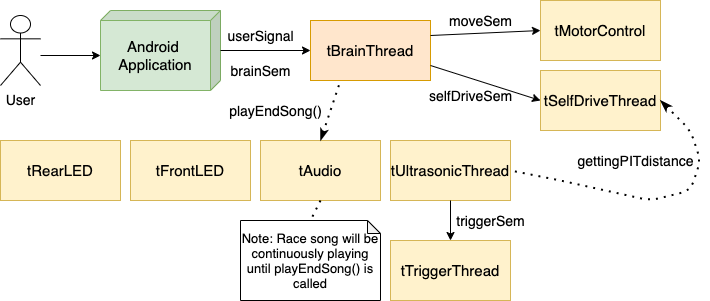

The diagram above was exported from draw.io. Its source (the exported page's mxGraphModel, read from the mxfile embedded in the PNG):
<mxGraphModel dx="1554" dy="870" grid="1" gridSize="10" guides="1" tooltips="1" connect="1" arrows="1" fold="1" page="1" pageScale="1" pageWidth="827" pageHeight="1169" math="0" shadow="0">
  <root>
    <mxCell id="0" />
    <mxCell id="1" parent="0" />
    <mxCell id="ncnpjVPLVtLj5lL51PnS-1" value="&lt;font style=&quot;font-size: 14px&quot;&gt;User&lt;/font&gt;" style="shape=umlActor;verticalLabelPosition=bottom;verticalAlign=top;html=1;outlineConnect=0;" vertex="1" parent="1">
      <mxGeometry x="20" y="25" width="40" height="70" as="geometry" />
    </mxCell>
    <mxCell id="ncnpjVPLVtLj5lL51PnS-4" value="&lt;font style=&quot;font-size: 15px&quot;&gt;Android &lt;br&gt;Application&lt;/font&gt;" style="shape=cube;whiteSpace=wrap;html=1;boundedLbl=1;backgroundOutline=1;darkOpacity=0.05;darkOpacity2=0.1;size=10;flipH=1;fillColor=#d5e8d4;strokeColor=#82b366;" vertex="1" parent="1">
      <mxGeometry x="120" y="20" width="120" height="80" as="geometry" />
    </mxCell>
    <mxCell id="ncnpjVPLVtLj5lL51PnS-5" value="" style="endArrow=classic;html=1;entryX=0;entryY=0;entryDx=120;entryDy=45;entryPerimeter=0;" edge="1" parent="1" target="ncnpjVPLVtLj5lL51PnS-4">
      <mxGeometry width="50" height="50" relative="1" as="geometry">
        <mxPoint x="60" y="65" as="sourcePoint" />
        <mxPoint x="440" y="275" as="targetPoint" />
      </mxGeometry>
    </mxCell>
    <mxCell id="ncnpjVPLVtLj5lL51PnS-6" value="&lt;font style=&quot;font-size: 15px&quot;&gt;tBrainThread&lt;/font&gt;" style="rounded=0;whiteSpace=wrap;html=1;fillColor=#ffe6cc;strokeColor=#d79b00;" vertex="1" parent="1">
      <mxGeometry x="330" y="30" width="120" height="60" as="geometry" />
    </mxCell>
    <mxCell id="ncnpjVPLVtLj5lL51PnS-7" value="" style="endArrow=classic;html=1;entryX=0;entryY=0.5;entryDx=0;entryDy=0;" edge="1" parent="1" source="ncnpjVPLVtLj5lL51PnS-4" target="ncnpjVPLVtLj5lL51PnS-6">
      <mxGeometry width="50" height="50" relative="1" as="geometry">
        <mxPoint x="390" y="325" as="sourcePoint" />
        <mxPoint x="440" y="275" as="targetPoint" />
      </mxGeometry>
    </mxCell>
    <mxCell id="ncnpjVPLVtLj5lL51PnS-8" value="&lt;font style=&quot;font-size: 14px&quot;&gt;userSignal&lt;/font&gt;" style="text;html=1;align=center;verticalAlign=middle;resizable=0;points=[];autosize=1;strokeColor=none;" vertex="1" parent="1">
      <mxGeometry x="240" y="35" width="80" height="20" as="geometry" />
    </mxCell>
    <mxCell id="ncnpjVPLVtLj5lL51PnS-9" value="&lt;font style=&quot;font-size: 15px&quot;&gt;tMotorControl&lt;/font&gt;" style="rounded=0;whiteSpace=wrap;html=1;fillColor=#fff2cc;strokeColor=#d6b656;" vertex="1" parent="1">
      <mxGeometry x="560" y="10" width="120" height="60" as="geometry" />
    </mxCell>
    <mxCell id="ncnpjVPLVtLj5lL51PnS-10" value="" style="endArrow=classic;html=1;exitX=1;exitY=0.25;exitDx=0;exitDy=0;entryX=0;entryY=0.5;entryDx=0;entryDy=0;" edge="1" parent="1" source="ncnpjVPLVtLj5lL51PnS-6" target="ncnpjVPLVtLj5lL51PnS-9">
      <mxGeometry width="50" height="50" relative="1" as="geometry">
        <mxPoint x="390" y="335" as="sourcePoint" />
        <mxPoint x="440" y="285" as="targetPoint" />
      </mxGeometry>
    </mxCell>
    <mxCell id="ncnpjVPLVtLj5lL51PnS-11" value="&lt;span style=&quot;font-size: 14px&quot;&gt;moveSem&lt;/span&gt;" style="text;html=1;align=center;verticalAlign=middle;resizable=0;points=[];autosize=1;strokeColor=none;" vertex="1" parent="1">
      <mxGeometry x="460" y="20" width="80" height="20" as="geometry" />
    </mxCell>
    <mxCell id="ncnpjVPLVtLj5lL51PnS-12" value="&lt;font style=&quot;font-size: 15px&quot;&gt;tRearLED&lt;/font&gt;" style="rounded=0;whiteSpace=wrap;html=1;fillColor=#fff2cc;strokeColor=#d6b656;" vertex="1" parent="1">
      <mxGeometry x="20" y="150" width="120" height="60" as="geometry" />
    </mxCell>
    <mxCell id="ncnpjVPLVtLj5lL51PnS-13" value="&lt;font style=&quot;font-size: 15px&quot;&gt;tFrontLED&lt;/font&gt;" style="rounded=0;whiteSpace=wrap;html=1;fillColor=#fff2cc;strokeColor=#d6b656;" vertex="1" parent="1">
      <mxGeometry x="150" y="150" width="120" height="60" as="geometry" />
    </mxCell>
    <mxCell id="ncnpjVPLVtLj5lL51PnS-16" value="&lt;font style=&quot;font-size: 15px&quot;&gt;tAudio&lt;br&gt;&lt;/font&gt;" style="rounded=0;whiteSpace=wrap;html=1;fillColor=#fff2cc;strokeColor=#d6b656;" vertex="1" parent="1">
      <mxGeometry x="280" y="150" width="120" height="60" as="geometry" />
    </mxCell>
    <mxCell id="ncnpjVPLVtLj5lL51PnS-18" value="&lt;font style=&quot;font-size: 15px&quot;&gt;tUltrasonicThread&lt;/font&gt;" style="rounded=0;whiteSpace=wrap;html=1;fillColor=#fff2cc;strokeColor=#d6b656;" vertex="1" parent="1">
      <mxGeometry x="410" y="150" width="120" height="60" as="geometry" />
    </mxCell>
    <mxCell id="ncnpjVPLVtLj5lL51PnS-19" value="&lt;font style=&quot;font-size: 15px&quot;&gt;tTriggerThread&lt;/font&gt;" style="rounded=0;whiteSpace=wrap;html=1;fillColor=#fff2cc;strokeColor=#d6b656;" vertex="1" parent="1">
      <mxGeometry x="410" y="250" width="120" height="60" as="geometry" />
    </mxCell>
    <mxCell id="ncnpjVPLVtLj5lL51PnS-20" value="" style="endArrow=classic;html=1;exitX=0.5;exitY=1;exitDx=0;exitDy=0;entryX=0.5;entryY=0;entryDx=0;entryDy=0;" edge="1" parent="1" source="ncnpjVPLVtLj5lL51PnS-18" target="ncnpjVPLVtLj5lL51PnS-19">
      <mxGeometry width="50" height="50" relative="1" as="geometry">
        <mxPoint x="570" y="240" as="sourcePoint" />
        <mxPoint x="620" y="190" as="targetPoint" />
      </mxGeometry>
    </mxCell>
    <mxCell id="ncnpjVPLVtLj5lL51PnS-21" value="&lt;span style=&quot;font-size: 14px&quot;&gt;triggerSem&lt;/span&gt;" style="text;html=1;align=center;verticalAlign=middle;resizable=0;points=[];autosize=1;strokeColor=none;" vertex="1" parent="1">
      <mxGeometry x="470" y="220" width="80" height="20" as="geometry" />
    </mxCell>
    <mxCell id="ncnpjVPLVtLj5lL51PnS-23" value="&lt;font style=&quot;font-size: 15px&quot;&gt;tSelfDriveThread&lt;/font&gt;" style="rounded=0;whiteSpace=wrap;html=1;fillColor=#fff2cc;strokeColor=#d6b656;" vertex="1" parent="1">
      <mxGeometry x="560" y="80" width="120" height="60" as="geometry" />
    </mxCell>
    <mxCell id="ncnpjVPLVtLj5lL51PnS-24" value="" style="endArrow=classic;html=1;exitX=1;exitY=0.75;exitDx=0;exitDy=0;entryX=0;entryY=0.5;entryDx=0;entryDy=0;" edge="1" parent="1" source="ncnpjVPLVtLj5lL51PnS-6" target="ncnpjVPLVtLj5lL51PnS-23">
      <mxGeometry width="50" height="50" relative="1" as="geometry">
        <mxPoint x="430" y="260" as="sourcePoint" />
        <mxPoint x="480" y="210" as="targetPoint" />
      </mxGeometry>
    </mxCell>
    <mxCell id="ncnpjVPLVtLj5lL51PnS-25" value="&lt;span style=&quot;font-size: 14px&quot;&gt;selfDriveSem&lt;/span&gt;" style="text;html=1;align=center;verticalAlign=middle;resizable=0;points=[];autosize=1;strokeColor=none;" vertex="1" parent="1">
      <mxGeometry x="440" y="95" width="100" height="20" as="geometry" />
    </mxCell>
    <mxCell id="ncnpjVPLVtLj5lL51PnS-28" value="&lt;font style=&quot;font-size: 14px&quot;&gt;brainSem&lt;/font&gt;" style="text;html=1;align=center;verticalAlign=middle;resizable=0;points=[];autosize=1;strokeColor=none;" vertex="1" parent="1">
      <mxGeometry x="240" y="70" width="80" height="20" as="geometry" />
    </mxCell>
    <mxCell id="ncnpjVPLVtLj5lL51PnS-29" value="" style="endArrow=none;dashed=1;html=1;dashPattern=1 3;strokeWidth=2;entryX=0.25;entryY=1;entryDx=0;entryDy=0;exitX=0.5;exitY=0;exitDx=0;exitDy=0;startArrow=classicThin;startFill=1;" edge="1" parent="1" source="ncnpjVPLVtLj5lL51PnS-16" target="ncnpjVPLVtLj5lL51PnS-6">
      <mxGeometry width="50" height="50" relative="1" as="geometry">
        <mxPoint x="330" y="260" as="sourcePoint" />
        <mxPoint x="380" y="210" as="targetPoint" />
      </mxGeometry>
    </mxCell>
    <mxCell id="ncnpjVPLVtLj5lL51PnS-31" value="&lt;font style=&quot;font-size: 14px&quot;&gt;playEndSong()&lt;/font&gt;" style="text;html=1;align=center;verticalAlign=middle;resizable=0;points=[];autosize=1;strokeColor=none;" vertex="1" parent="1">
      <mxGeometry x="240" y="110" width="110" height="20" as="geometry" />
    </mxCell>
    <mxCell id="ncnpjVPLVtLj5lL51PnS-32" value="" style="endArrow=none;dashed=1;html=1;dashPattern=1 3;strokeWidth=2;entryX=1;entryY=0.5;entryDx=0;entryDy=0;exitX=1;exitY=0.5;exitDx=0;exitDy=0;startArrow=classicThin;startFill=1;" edge="1" parent="1" source="ncnpjVPLVtLj5lL51PnS-23" target="ncnpjVPLVtLj5lL51PnS-18">
      <mxGeometry width="50" height="50" relative="1" as="geometry">
        <mxPoint x="610" y="370" as="sourcePoint" />
        <mxPoint x="630" y="310" as="targetPoint" />
        <Array as="points">
          <mxPoint x="710" y="140" />
          <mxPoint x="720" y="170" />
          <mxPoint x="710" y="200" />
          <mxPoint x="670" y="210" />
          <mxPoint x="580" y="190" />
        </Array>
      </mxGeometry>
    </mxCell>
    <mxCell id="ncnpjVPLVtLj5lL51PnS-34" value="&lt;span style=&quot;font-size: 14px&quot;&gt;gettingPITdistance&lt;/span&gt;" style="text;html=1;align=center;verticalAlign=middle;resizable=0;points=[];autosize=1;strokeColor=none;" vertex="1" parent="1">
      <mxGeometry x="590" y="160" width="130" height="20" as="geometry" />
    </mxCell>
    <mxCell id="ncnpjVPLVtLj5lL51PnS-35" value="&lt;font style=&quot;font-size: 13px&quot;&gt;Note: Race song will be continuously playing until playEndSong() is called&lt;/font&gt;" style="shape=note;whiteSpace=wrap;html=1;backgroundOutline=1;darkOpacity=0.05;size=13;" vertex="1" parent="1">
      <mxGeometry x="260" y="230" width="140" height="80" as="geometry" />
    </mxCell>
    <mxCell id="ncnpjVPLVtLj5lL51PnS-36" value="" style="endArrow=none;dashed=1;html=1;dashPattern=1 3;strokeWidth=2;exitX=0.5;exitY=1;exitDx=0;exitDy=0;entryX=0.5;entryY=0;entryDx=0;entryDy=0;entryPerimeter=0;" edge="1" parent="1" source="ncnpjVPLVtLj5lL51PnS-16" target="ncnpjVPLVtLj5lL51PnS-35">
      <mxGeometry width="50" height="50" relative="1" as="geometry">
        <mxPoint x="700" y="230" as="sourcePoint" />
        <mxPoint x="750" y="180" as="targetPoint" />
      </mxGeometry>
    </mxCell>
  </root>
</mxGraphModel>